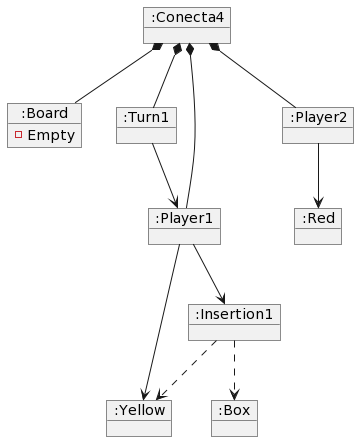

The diagram above was rendered by PlantUML. Its source (embedded in the PNG):
@startuml
object ":Conecta4" as partida
object ":Board" as board
object ":Turn1" as turn1
object ":Player1" as player1
object ":Yellow" as yellow
object ":Player2" as player2
object ":Red" as red
object ":Insertion1" as insertion1
object ":Box" as box

board : -Empty

partida *-- turn1
partida *-- board
partida *-- player1
partida *-- player2

player1 --> yellow
player1 --> insertion1
insertion1 ..> box
insertion1 ..> yellow

turn1 --> player1

player2 --> red
@enduml